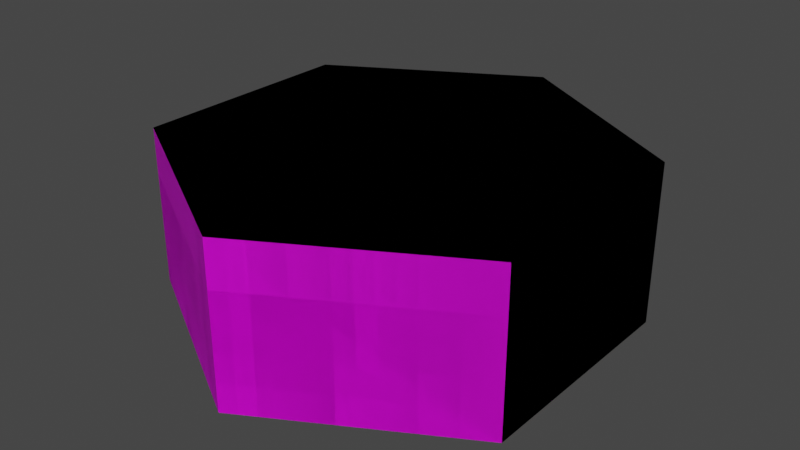 # Source: deep_water_wall.blend  (saved by Blender 3.6.13; exported with 4.5.12 LTS)
import bpy
from mathutils import Matrix  # noqa: F401  (used for matrix-valued properties, if any)

bpy.ops.wm.read_factory_settings(use_empty=True)
scene = bpy.context.scene
scene.name = 'Scene'

# ---- collections
col_collection = bpy.data.collections.new('Collection'); scene.collection.children.link(col_collection)

# ---- images (referenced by path relative to the original .blend; pixels are not part of the script)
import os
ASSET_DIR = os.environ.get("B2B_ASSET_DIR", "")  # directory of the original .blend (textures are referenced by path, not embedded)
HERE = os.path.dirname(os.path.abspath(__file__))  # packed textures are extracted next to this script under _unpacked/

def load_image(name, relpath, width, height, colorspace="sRGB"):
    """Load a texture the original file referenced (path relative to the .blend, or extracted next to this script)."""
    p = next((c for c in (os.path.join(HERE, relpath), os.path.join(ASSET_DIR, relpath)) if relpath and os.path.exists(c)), "")
    if p:
        img = bpy.data.images.load(p, check_existing=True)
        img.name = name
    else:  # same state as the original file: an image datablock whose file is absent (Cycles renders it pink)
        img = bpy.data.images.new(name, width, height)
        img.source = "FILE"
        img.filepath = "//" + (relpath or name)
    img.colorspace_settings.name = colorspace
    return img
img_base_palette_png_002 = load_image('base_palette.png.002', 'base_palette.png', 1024, 1024, 'sRGB')
img_base_palette_png_004 = load_image('base_palette.png.004', 'base_palette.png', 1024, 1024, 'sRGB')

# ---- materials (node trees are filled in below, after node groups)
mat_basepalette = bpy.data.materials.new('BasePalette')
mat_basepalette.alpha_threshold = 0.0
mat_basepalette.use_transparent_shadow = False
mat_basepalette.roughness = 0.5
mat_basepalette.line_color = (0.0, 0.0, 0.0, 1.0)
mat_basepalette_003 = bpy.data.materials.new('BasePalette.003')
mat_basepalette_003.alpha_threshold = 0.0
mat_basepalette_003.use_transparent_shadow = False
mat_basepalette_003.roughness = 0.5
mat_basepalette_003.line_color = (0.0, 0.0, 0.0, 1.0)

# ---- material node trees
mat_basepalette.use_nodes = True; mat_basepalette.node_tree.nodes.clear()
_N = mat_basepalette.node_tree.nodes; _L = mat_basepalette.node_tree.links
n0 = _N.new('ShaderNodeOutputMaterial'); n0.name = 'Material Output'; n0.location = (300, 300)
n1 = _N.new('ShaderNodeBsdfPrincipled'); n1.name = 'Principled BSDF'; n1.location = (10, 300)
n1.distribution = 'GGX'
n1.subsurface_method = 'RANDOM_WALK_SKIN'
n1.inputs[3].default_value = 1.45
n1.inputs[27].default_value = (0.0, 0.0, 0.0, 1.0)
n1.inputs[28].default_value = 1.0
n2 = _N.new('ShaderNodeTexImage'); n2.name = 'Image Texture'; n2.location = (-464, 137)
n2.image = img_base_palette_png_002
_L.new(n1.outputs[0], n0.inputs[0])
_L.new(n2.outputs[0], n1.inputs[0])
n0.is_active_output = True
mat_basepalette_003.use_nodes = True; mat_basepalette_003.node_tree.nodes.clear()
_N = mat_basepalette_003.node_tree.nodes; _L = mat_basepalette_003.node_tree.links
n0 = _N.new('ShaderNodeOutputMaterial'); n0.name = 'Material Output'; n0.location = (300, 300)
n1 = _N.new('ShaderNodeBsdfPrincipled'); n1.name = 'Principled BSDF'; n1.location = (10, 300)
n1.distribution = 'GGX'
n1.subsurface_method = 'RANDOM_WALK_SKIN'
n1.inputs[3].default_value = 1.45
n1.inputs[27].default_value = (0.0, 0.0, 0.0, 1.0)
n1.inputs[28].default_value = 1.0
n2 = _N.new('ShaderNodeTexImage'); n2.name = 'Image Texture'; n2.location = (-464, 137)
n2.image = img_base_palette_png_004
_L.new(n1.outputs[0], n0.inputs[0])
_L.new(n2.outputs[0], n1.inputs[0])
n0.is_active_output = True

# ---- world
world_world = bpy.data.worlds.new('World'); scene.world = world_world
world_world.use_nodes = True; world_world.node_tree.nodes.clear()
_N = world_world.node_tree.nodes; _L = world_world.node_tree.links
n0 = _N.new('ShaderNodeOutputWorld'); n0.name = 'World Output'; n0.location = (300, 300)
n1 = _N.new('ShaderNodeBackground'); n1.name = 'Background'; n1.location = (10, 300)
n1.inputs[0].default_value = (0.05088, 0.05088, 0.05088, 1.0)
_L.new(n1.outputs[0], n0.inputs[0])
n0.is_active_output = True
world_world.color = (0.05088, 0.05088, 0.05088)
world_world.use_sun_shadow = False
world_world.sun_shadow_jitter_overblur = 0.0

# ---- meshes
me_cylinder = bpy.data.meshes.new('Cylinder')
me_cylinder.from_pydata([(-5.262e-09, 1.0, -3.725e-08), (0.866, 0.5, -3.725e-08), (0.866, -0.5, -3.725e-08), (-5.262e-09, -1.0, -3.725e-08), (-0.866, -0.5, -3.725e-08), (-0.866, 0.5, -3.725e-08), (0.866, 0.5, 0.5), (-5.262e-09, 1.0, 0.5), (0.866, -0.5, 0.5), (-5.262e-09, -1.0, 0.5), (-0.866, -0.5, 0.5), (-0.866, 0.5, 0.5)], [], [(0, 7, 6, 1), (1, 6, 8, 2), (2, 8, 9, 3), (3, 9, 10, 4), (4, 10, 11, 5), (5, 11, 7, 0), (0, 1, 2, 3, 4, 5), (6, 7, 11, 10, 9, 8)])
_uv = me_cylinder.uv_layers.new(name='UVMap')
_uv.uv.foreach_set('vector', [0.2121, 0.9093, 0.2121, 0.9093, 0.2121, 0.9093, 0.2121, 0.9093, 0.2121, 0.9093, 0.2121, 0.9093, 0.2121, 0.9093, 0.2121, 0.9093, 0.2121, 0.9093, 0.2121, 0.9093, 0.2121, 0.9093, 0.2121, 0.9093, 0.2121, 0.9093, 0.2121, 0.9093, 0.2121, 0.9093, 0.2121, 0.9093, 0.2121, 0.9093, 0.2121, 0.9093, 0.2121, 0.9093, 0.2121, 0.9093, 0.2121, 0.9093, 0.2121, 0.9093, 0.2121, 0.9093, 0.2121, 0.9093, 0.2121, 0.9093, 0.2121, 0.9093, 0.2121, 0.9093, 0.2121, 0.9093, 0.2121, 0.9093, 0.2121, 0.9093, 0.2121, 0.9093, 0.2121, 0.9093, 0.2121, 0.9093, 0.2121, 0.9093, 0.2121, 0.9093, 0.2121, 0.9093])
me_cylinder.materials.append(mat_basepalette)
me_cylinder.update()
me_cylinder_002 = bpy.data.meshes.new('Cylinder.002')
me_cylinder_002.from_pydata([(-5.262e-09, 1.0, -3.725e-08), (0.866, 0.5, -3.725e-08), (0.866, -0.5, -3.725e-08), (-5.262e-09, -1.0, -3.725e-08), (-0.866, -0.5, -3.725e-08), (-0.866, 0.5, -3.725e-08), (0.866, 0.5, 0.7), (-5.262e-09, 1.0, 0.7), (0.866, -0.5, 0.7), (-5.262e-09, -1.0, 0.7), (-0.866, -0.5, 0.7), (-0.866, 0.5, 0.7)], [], [(0, 7, 6, 1), (1, 6, 8, 2), (2, 8, 9, 3), (3, 9, 10, 4), (4, 10, 11, 5), (5, 11, 7, 0), (0, 1, 2, 3, 4, 5), (6, 7, 11, 10, 9, 8)])
_uv = me_cylinder_002.uv_layers.new(name='UVMap')
_uv.uv.foreach_set('vector', [0.2121, 0.9093, 0.2121, 0.9093, 0.2121, 0.9093, 0.2121, 0.9093, 0.2121, 0.9093, 0.2121, 0.9093, 0.2121, 0.9093, 0.2121, 0.9093, 0.2121, 0.9093, 0.2121, 0.9093, 0.2121, 0.9093, 0.2121, 0.9093, 0.2121, 0.9093, 0.2121, 0.9093, 0.2121, 0.9093, 0.2121, 0.9093, 0.2121, 0.9093, 0.2121, 0.9093, 0.2121, 0.9093, 0.2121, 0.9093, 0.2121, 0.9093, 0.2121, 0.9093, 0.2121, 0.9093, 0.2121, 0.9093, 0.2121, 0.9093, 0.2121, 0.9093, 0.2121, 0.9093, 0.2121, 0.9093, 0.2121, 0.9093, 0.2121, 0.9093, 0.2121, 0.9093, 0.2121, 0.9093, 0.2121, 0.9093, 0.2121, 0.9093, 0.2121, 0.9093, 0.2121, 0.9093])
me_cylinder_002.materials.append(mat_basepalette)
me_cylinder_002.update()
me_cylinder_001 = bpy.data.meshes.new('Cylinder.001')
me_cylinder_001.from_pydata([(-5.262e-09, 1.0, -3.725e-08), (0.866, 0.5, -3.725e-08), (0.866, -0.5, -3.725e-08), (-5.262e-09, -1.0, -3.725e-08), (-0.866, -0.5, -3.725e-08), (-0.866, 0.5, -3.725e-08), (0.866, 0.5, 0.7), (-5.262e-09, 1.0, 0.7), (0.866, -0.5, 0.7), (-5.262e-09, -1.0, 0.7), (-0.866, -0.5, 0.7), (-0.866, 0.5, 0.7)], [], [(0, 7, 6, 1), (1, 6, 8, 2), (2, 8, 9, 3), (3, 9, 10, 4), (4, 10, 11, 5), (5, 11, 7, 0), (0, 1, 2, 3, 4, 5), (6, 7, 11, 10, 9, 8)])
_uv = me_cylinder_001.uv_layers.new(name='UVMap')
_uv.uv.foreach_set('vector', [0.2023, 0.929, 0.2023, 0.929, 0.2023, 0.929, 0.2023, 0.929, 0.2023, 0.929, 0.2023, 0.929, 0.2023, 0.929, 0.2023, 0.929, 0.2023, 0.929, 0.2023, 0.929, 0.2023, 0.929, 0.2023, 0.929, 0.2023, 0.929, 0.2023, 0.929, 0.2023, 0.929, 0.2023, 0.929, 0.2023, 0.929, 0.2023, 0.929, 0.2023, 0.929, 0.2023, 0.929, 0.2023, 0.929, 0.2023, 0.929, 0.2023, 0.929, 0.2023, 0.929, 0.2023, 0.929, 0.2023, 0.929, 0.2023, 0.929, 0.2023, 0.929, 0.2023, 0.929, 0.2023, 0.929, 0.2023, 0.929, 0.2023, 0.929, 0.2023, 0.929, 0.2023, 0.929, 0.2023, 0.929, 0.2023, 0.929])
me_cylinder_001.materials.append(mat_basepalette_003)
me_cylinder_001.update()
me_cylinder_003 = bpy.data.meshes.new('Cylinder.003')
me_cylinder_003.from_pydata([(-5.262e-09, 1.0, -3.725e-08), (0.866, 0.5, -3.725e-08), (0.866, -0.5, -3.725e-08), (-5.262e-09, -1.0, -3.725e-08), (-0.866, -0.5, -3.725e-08), (-0.866, 0.5, -3.725e-08), (0.866, 0.5, 0.5), (-5.262e-09, 1.0, 0.5), (0.866, -0.5, 0.5), (-5.262e-09, -1.0, 0.5), (-0.866, -0.5, 0.5), (-0.866, 0.5, 0.5)], [], [(0, 7, 6, 1), (1, 6, 8, 2), (2, 8, 9, 3), (3, 9, 10, 4), (4, 10, 11, 5), (5, 11, 7, 0), (0, 1, 2, 3, 4, 5), (6, 7, 11, 10, 9, 8)])
_uv = me_cylinder_003.uv_layers.new(name='UVMap')
_uv.uv.foreach_set('vector', [0.2023, 0.929, 0.2023, 0.929, 0.2023, 0.929, 0.2023, 0.929, 0.2023, 0.929, 0.2023, 0.929, 0.2023, 0.929, 0.2023, 0.929, 0.2023, 0.929, 0.2023, 0.929, 0.2023, 0.929, 0.2023, 0.929, 0.2023, 0.929, 0.2023, 0.929, 0.2023, 0.929, 0.2023, 0.929, 0.2023, 0.929, 0.2023, 0.929, 0.2023, 0.929, 0.2023, 0.929, 0.2023, 0.929, 0.2023, 0.929, 0.2023, 0.929, 0.2023, 0.929, 0.2023, 0.929, 0.2023, 0.929, 0.2023, 0.929, 0.2023, 0.929, 0.2023, 0.929, 0.2023, 0.929, 0.2023, 0.929, 0.2023, 0.929, 0.2023, 0.929, 0.2023, 0.929, 0.2023, 0.929, 0.2023, 0.929])
me_cylinder_003.materials.append(mat_basepalette_003)
me_cylinder_003.update()

# ---- objects
ob_deepwaterwallshort = bpy.data.objects.new('DeepWaterWallShort', me_cylinder)
ob_deepwaterwalltall = bpy.data.objects.new('DeepWaterWallTall', me_cylinder_002)
ob_waterwalltall = bpy.data.objects.new('WaterWallTall', me_cylinder_001)
ob_waterwallshort = bpy.data.objects.new('WaterWallShort', me_cylinder_003)

# ---- transforms, parenting, visibility, modifiers, constraints
ob_deepwaterwallshort.location = (0.0, 0.0, 0.0)
ob_deepwaterwalltall.location = (0.0, 0.0, 0.0)
ob_waterwalltall.location = (0.0, 0.0, 0.0)
ob_waterwallshort.location = (0.0, 0.0, 0.0)

# ---- collection membership
col_collection.objects.link(ob_deepwaterwallshort)
col_collection.objects.link(ob_deepwaterwalltall)
col_collection.objects.link(ob_waterwalltall)
col_collection.objects.link(ob_waterwallshort)

# ---- scene / render settings (as saved in the file)
scene.frame_start = 1; scene.frame_end = 250; scene.frame_set(18)
scene.render.engine = 'BLENDER_EEVEE_NEXT'
scene.cycles.sampling_pattern = 'TABULATED_SOBOL'
scene.view_settings.view_transform = 'Filmic'
bpy.context.view_layer.update()

# ---- added for rendering (the .blend has no active camera and no usable light): camera, sun
cam_auto = bpy.data.cameras.new('AutoCamera')
cam_auto.lens = 50.0
cam_auto.sensor_width = 36.0
cam_auto.clip_end = 1000.0
ob_auto_camera = bpy.data.objects.new('AutoCamera', cam_auto)
scene.collection.objects.link(ob_auto_camera)
ob_auto_camera.location = (2.53214, -3.03857, 2.37571)
ob_auto_camera.rotation_euler = (1.09748, -7.21219e-08, 0.694738)
scene.camera = ob_auto_camera
light_auto_sun = bpy.data.lights.new('AutoSun', 'SUN')
light_auto_sun.energy = 3.0
light_auto_sun.angle = 0.0523599
ob_auto_sun = bpy.data.objects.new('AutoSun', light_auto_sun)
scene.collection.objects.link(ob_auto_sun)
ob_auto_sun.rotation_euler = (0.872665, 0.174533, 0.523599)
bpy.context.view_layer.update()
